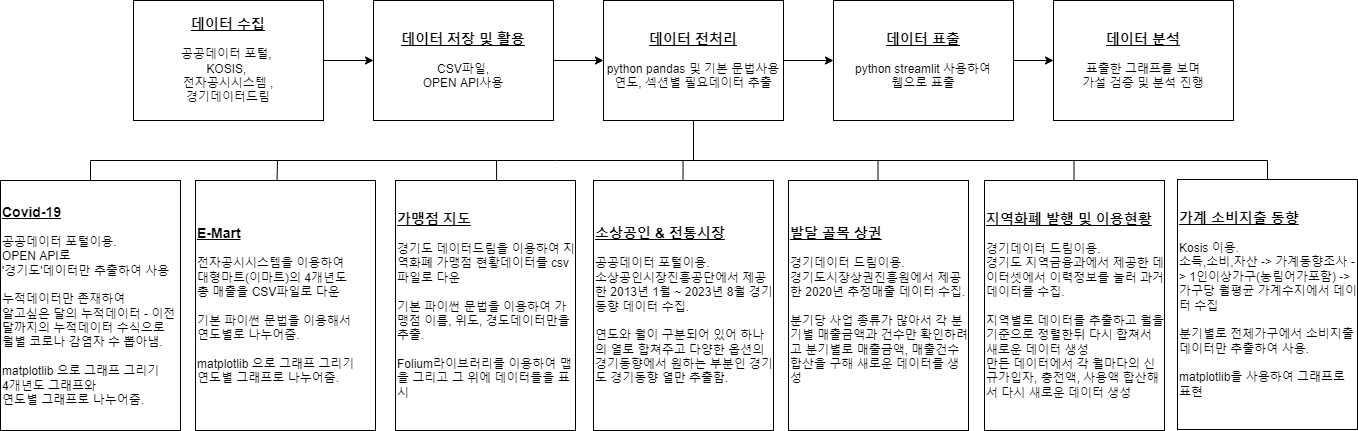

The diagram above was exported from draw.io. Its source (the exported page's mxGraphModel, read from the mxfile embedded in the PNG):
<mxGraphModel dx="1220" dy="747" grid="1" gridSize="10" guides="1" tooltips="1" connect="1" arrows="1" fold="1" page="1" pageScale="1" pageWidth="827" pageHeight="1169" math="0" shadow="0">
  <root>
    <mxCell id="0" />
    <mxCell id="1" parent="0" />
    <mxCell id="CaH2r9COycbesdo2TRp9-3" style="edgeStyle=orthogonalEdgeStyle;rounded=0;orthogonalLoop=1;jettySize=auto;html=1;exitX=1;exitY=0.5;exitDx=0;exitDy=0;entryX=0;entryY=0.5;entryDx=0;entryDy=0;" edge="1" parent="1" source="CaH2r9COycbesdo2TRp9-1" target="CaH2r9COycbesdo2TRp9-2">
      <mxGeometry relative="1" as="geometry" />
    </mxCell>
    <mxCell id="CaH2r9COycbesdo2TRp9-1" value="&lt;font style=&quot;font-size: 14px;&quot;&gt;&lt;b&gt;&lt;u&gt;데이터 수집&lt;br&gt;&lt;/u&gt;&lt;/b&gt;&lt;/font&gt;&lt;br&gt;공공데이터 포털, &lt;br&gt;KOSIS, &lt;br&gt;전자공시시스템 ,&lt;br&gt;경기데이터드림" style="rounded=0;whiteSpace=wrap;html=1;" vertex="1" parent="1">
      <mxGeometry x="178" y="40" width="190" height="120" as="geometry" />
    </mxCell>
    <mxCell id="CaH2r9COycbesdo2TRp9-5" style="edgeStyle=orthogonalEdgeStyle;rounded=0;orthogonalLoop=1;jettySize=auto;html=1;exitX=1;exitY=0.5;exitDx=0;exitDy=0;entryX=0;entryY=0.5;entryDx=0;entryDy=0;" edge="1" parent="1" source="CaH2r9COycbesdo2TRp9-2" target="CaH2r9COycbesdo2TRp9-4">
      <mxGeometry relative="1" as="geometry" />
    </mxCell>
    <mxCell id="CaH2r9COycbesdo2TRp9-2" value="&lt;font style=&quot;font-size: 14px;&quot;&gt;&lt;b&gt;&lt;u&gt;데이터 저장 및 활용&lt;br&gt;&lt;/u&gt;&lt;/b&gt;&lt;/font&gt;&lt;br&gt;CSV파일,&lt;br&gt;OPEN API사용" style="rounded=0;whiteSpace=wrap;html=1;" vertex="1" parent="1">
      <mxGeometry x="418" y="40" width="180" height="120" as="geometry" />
    </mxCell>
    <mxCell id="CaH2r9COycbesdo2TRp9-8" style="edgeStyle=orthogonalEdgeStyle;rounded=0;orthogonalLoop=1;jettySize=auto;html=1;exitX=1;exitY=0.5;exitDx=0;exitDy=0;entryX=0;entryY=0.5;entryDx=0;entryDy=0;" edge="1" parent="1" source="CaH2r9COycbesdo2TRp9-4" target="CaH2r9COycbesdo2TRp9-7">
      <mxGeometry relative="1" as="geometry" />
    </mxCell>
    <mxCell id="CaH2r9COycbesdo2TRp9-4" value="&lt;font style=&quot;font-size: 14px;&quot;&gt;&lt;b&gt;&lt;u&gt;데이터 전처리&lt;br&gt;&lt;/u&gt;&lt;/b&gt;&lt;/font&gt;&lt;br&gt;python pandas 및 기본 문법사용&lt;br&gt;연도, 섹션별 필요데이터 추출" style="rounded=0;whiteSpace=wrap;html=1;" vertex="1" parent="1">
      <mxGeometry x="648" y="40" width="180" height="120" as="geometry" />
    </mxCell>
    <mxCell id="CaH2r9COycbesdo2TRp9-30" style="edgeStyle=orthogonalEdgeStyle;shape=connector;rounded=0;orthogonalLoop=1;jettySize=auto;html=1;exitX=1;exitY=0.5;exitDx=0;exitDy=0;labelBackgroundColor=default;strokeColor=default;fontFamily=Helvetica;fontSize=11;fontColor=default;endArrow=classic;" edge="1" parent="1" source="CaH2r9COycbesdo2TRp9-7" target="CaH2r9COycbesdo2TRp9-29">
      <mxGeometry relative="1" as="geometry" />
    </mxCell>
    <mxCell id="CaH2r9COycbesdo2TRp9-7" value="&lt;font style=&quot;font-size: 14px;&quot;&gt;&lt;b&gt;&lt;u&gt;데이터 표출&lt;br&gt;&lt;/u&gt;&lt;/b&gt;&lt;/font&gt;&lt;br&gt;python streamlit 사용하여&lt;br&gt;웹으로 표출" style="rounded=0;whiteSpace=wrap;html=1;" vertex="1" parent="1">
      <mxGeometry x="878" y="40" width="180" height="120" as="geometry" />
    </mxCell>
    <mxCell id="CaH2r9COycbesdo2TRp9-9" value="&lt;span style=&quot;font-size: 14px;&quot;&gt;&lt;b&gt;&lt;u&gt;Covid-19&lt;br&gt;&lt;/u&gt;&lt;/b&gt;&lt;/span&gt;&lt;br&gt;공공데이터 포털이용.&lt;br&gt;OPEN API로&amp;nbsp;&lt;br&gt;'경기도'데이터만 추출하여 사용&lt;br&gt;&lt;br&gt;&lt;div style=&quot;&quot;&gt;누적데이터만 존재하여&lt;/div&gt;&lt;div style=&quot;&quot;&gt;알고싶은 달의 누적데이터 - 이전달까지의 누적데이터 수식으로&lt;/div&gt;&lt;div style=&quot;&quot;&gt;월별 코로나 감염자 수 뽑아냄.&lt;/div&gt;&lt;div style=&quot;&quot;&gt;&lt;br&gt;&lt;/div&gt;&lt;div style=&quot;&quot;&gt;matplotlib 으로 그래프 그리기&lt;/div&gt;&lt;div style=&quot;&quot;&gt;4개년도 그래프와&lt;/div&gt;&lt;div style=&quot;&quot;&gt;연도별 그래프로 나누어줌.&lt;/div&gt;" style="rounded=0;whiteSpace=wrap;html=1;align=left;" vertex="1" parent="1">
      <mxGeometry x="45" y="220" width="180" height="250" as="geometry" />
    </mxCell>
    <mxCell id="CaH2r9COycbesdo2TRp9-13" value="&lt;span style=&quot;font-size: 14px;&quot;&gt;&lt;b&gt;&lt;u&gt;E-Mart&lt;br&gt;&lt;/u&gt;&lt;/b&gt;&lt;/span&gt;&lt;br&gt;전자공시시스템을 이용하여&lt;br&gt;대형마트(이마트)의 4개년도&lt;br&gt;총 매출을 CSV파일로 다운&lt;br&gt;&lt;br&gt;기본 파이썬 문법을 이용해서&lt;br&gt;연도별로 나누어줌.&lt;br&gt;&lt;br&gt;&lt;div style=&quot;border-color: var(--border-color);&quot;&gt;matplotlib 으로 그래프 그리기&lt;/div&gt;&lt;div style=&quot;border-color: var(--border-color);&quot;&gt;연도별 그래프로 나누어줌.&lt;/div&gt;" style="rounded=0;whiteSpace=wrap;html=1;align=left;" vertex="1" parent="1">
      <mxGeometry x="240" y="220" width="180" height="250" as="geometry" />
    </mxCell>
    <mxCell id="CaH2r9COycbesdo2TRp9-16" value="" style="endArrow=none;html=1;rounded=0;labelBackgroundColor=default;strokeColor=default;fontFamily=Helvetica;fontSize=11;fontColor=default;shape=connector;entryX=0.5;entryY=1;entryDx=0;entryDy=0;exitX=0.5;exitY=0;exitDx=0;exitDy=0;" edge="1" parent="1" source="CaH2r9COycbesdo2TRp9-9" target="CaH2r9COycbesdo2TRp9-4">
      <mxGeometry width="50" height="50" relative="1" as="geometry">
        <mxPoint x="930" y="450" as="sourcePoint" />
        <mxPoint x="980" y="400" as="targetPoint" />
        <Array as="points">
          <mxPoint x="135" y="200" />
          <mxPoint x="600" y="200" />
          <mxPoint x="738" y="200" />
        </Array>
      </mxGeometry>
    </mxCell>
    <mxCell id="CaH2r9COycbesdo2TRp9-17" value="" style="endArrow=none;html=1;rounded=0;labelBackgroundColor=default;strokeColor=default;fontFamily=Helvetica;fontSize=11;fontColor=default;shape=connector;exitX=0.453;exitY=-0.001;exitDx=0;exitDy=0;exitPerimeter=0;" edge="1" parent="1" source="CaH2r9COycbesdo2TRp9-13">
      <mxGeometry width="50" height="50" relative="1" as="geometry">
        <mxPoint x="330" y="230" as="sourcePoint" />
        <mxPoint x="322" y="200" as="targetPoint" />
      </mxGeometry>
    </mxCell>
    <mxCell id="CaH2r9COycbesdo2TRp9-18" value="&lt;span style=&quot;font-size: 14px;&quot;&gt;&lt;b&gt;&lt;u&gt;가맹점 지도&lt;br&gt;&lt;/u&gt;&lt;/b&gt;&lt;/span&gt;&lt;br&gt;&lt;div&gt;경기도 데이터드림을 이용하여 지역화폐 가맹점 현황데이터를 csv파일로 다운&lt;/div&gt;&lt;div&gt;&lt;br&gt;&lt;/div&gt;&lt;div&gt;기본 파이썬 문법을 이용하여 가맹점 이름, 위도, 경도데이터만을 추출.&lt;/div&gt;&lt;div&gt;&lt;br&gt;&lt;/div&gt;&lt;div&gt;Folium라이브러리를 이용하여 맵을 그리고 그 위에 데이터들을 표시&lt;/div&gt;" style="rounded=0;whiteSpace=wrap;html=1;align=left;" vertex="1" parent="1">
      <mxGeometry x="440" y="220" width="180" height="250" as="geometry" />
    </mxCell>
    <mxCell id="CaH2r9COycbesdo2TRp9-19" value="&lt;span style=&quot;font-size: 14px;&quot;&gt;&lt;b&gt;&lt;u&gt;소상공인 &amp;amp; 전통시장&lt;br&gt;&lt;/u&gt;&lt;/b&gt;&lt;/span&gt;&lt;br&gt;&lt;div&gt;공공데이터 포털이용.&lt;/div&gt;&lt;div&gt;소상공인시장진흥공단에서 제공한 2013년 1월 ~ 2023년 8월 경기동향 데이터 수집.&lt;br&gt;&lt;/div&gt;&lt;div&gt;&lt;br&gt;&lt;/div&gt;&lt;div&gt;연도와 월이 구분되어 있어 하나의 열로 합쳐주고 다양한 옵션의 경기동향에서 원하는 부분인 경기도 경기동향 열만 추출함.&lt;/div&gt;" style="rounded=0;whiteSpace=wrap;html=1;align=left;" vertex="1" parent="1">
      <mxGeometry x="638" y="220" width="180" height="250" as="geometry" />
    </mxCell>
    <mxCell id="CaH2r9COycbesdo2TRp9-20" value="&lt;span style=&quot;font-size: 14px;&quot;&gt;&lt;b&gt;&lt;u&gt;발달 골목 상권&lt;br&gt;&lt;/u&gt;&lt;/b&gt;&lt;/span&gt;&lt;br&gt;&lt;div&gt;경기데이터 드림이용.&lt;/div&gt;&lt;div&gt;경기도시장상권진흥원에서 제공한 2020년 추정매출 데이터 수집.&lt;br&gt;&lt;/div&gt;&lt;div&gt;&lt;br&gt;&lt;/div&gt;&lt;div&gt;분기당 사업 종류가 많아서 각 분기별 매출금액과 건수만 확인하려고&amp;nbsp;분기별로 매출금액, 매출건수 합산을 구해 새로운 데이터를 생성&lt;/div&gt;" style="rounded=0;whiteSpace=wrap;html=1;align=left;" vertex="1" parent="1">
      <mxGeometry x="833" y="220" width="180" height="250" as="geometry" />
    </mxCell>
    <mxCell id="CaH2r9COycbesdo2TRp9-21" value="&lt;span style=&quot;font-size: 14px;&quot;&gt;&lt;b&gt;&lt;u&gt;지역화폐 발행 및 이용현황&lt;br&gt;&lt;/u&gt;&lt;/b&gt;&lt;/span&gt;&lt;br&gt;&lt;div&gt;경기데이터 드림이용.&lt;/div&gt;&lt;div&gt;경기도 지역금융과에서 제공한 데이터셋에서 이력정보를 눌러 과거 데이터를 수집.&lt;br&gt;&lt;/div&gt;&lt;div&gt;&lt;br&gt;&lt;/div&gt;&lt;div&gt;지역별로 데이터를 추출하고 월을 기준으로 정렬한뒤 다시 합쳐서 새로운 데이터 생성&lt;/div&gt;&lt;div&gt;만든 데이터에서 각 월마다의 신규가입자, 충전액, 사용액 합산해서 다시 새로운 데이터 생성&lt;br&gt;&lt;/div&gt;" style="rounded=0;whiteSpace=wrap;html=1;align=left;" vertex="1" parent="1">
      <mxGeometry x="1029" y="220" width="180" height="250" as="geometry" />
    </mxCell>
    <mxCell id="CaH2r9COycbesdo2TRp9-22" value="&lt;span style=&quot;font-size: 14px;&quot;&gt;&lt;b&gt;&lt;u&gt;가계 소비지출 동향&lt;br&gt;&lt;/u&gt;&lt;/b&gt;&lt;/span&gt;&lt;br&gt;&lt;div&gt;Kosis 이용.&lt;/div&gt;&lt;div&gt;소득,소비,자산 -&amp;gt; 가계동향조사 -&amp;gt; 1인이상가구(농림어가포함) -&amp;gt; 가구당 월평균 가계수지에서 데이터 수집&lt;/div&gt;&lt;div&gt;&lt;br&gt;&lt;/div&gt;&lt;div&gt;분기별로 전체가구에서 소비지출 데이터만 추출하여 사용.&lt;/div&gt;&lt;div&gt;&lt;br&gt;&lt;/div&gt;&lt;div&gt;matplotlib을 사용하여 그래프로 표현&lt;/div&gt;" style="rounded=0;whiteSpace=wrap;html=1;align=left;" vertex="1" parent="1">
      <mxGeometry x="1222" y="219" width="180" height="250" as="geometry" />
    </mxCell>
    <mxCell id="CaH2r9COycbesdo2TRp9-23" value="" style="endArrow=none;html=1;rounded=0;labelBackgroundColor=default;strokeColor=default;fontFamily=Helvetica;fontSize=11;fontColor=default;shape=connector;exitX=0.562;exitY=-0.001;exitDx=0;exitDy=0;exitPerimeter=0;" edge="1" parent="1" source="CaH2r9COycbesdo2TRp9-18">
      <mxGeometry width="50" height="50" relative="1" as="geometry">
        <mxPoint x="540" y="220" as="sourcePoint" />
        <mxPoint x="541" y="200" as="targetPoint" />
      </mxGeometry>
    </mxCell>
    <mxCell id="CaH2r9COycbesdo2TRp9-24" value="" style="endArrow=none;html=1;rounded=0;labelBackgroundColor=default;strokeColor=default;fontFamily=Helvetica;fontSize=11;fontColor=default;shape=connector;exitX=0.5;exitY=0;exitDx=0;exitDy=0;entryX=0.5;entryY=1;entryDx=0;entryDy=0;" edge="1" parent="1" source="CaH2r9COycbesdo2TRp9-22" target="CaH2r9COycbesdo2TRp9-4">
      <mxGeometry width="50" height="50" relative="1" as="geometry">
        <mxPoint x="550" y="210" as="sourcePoint" />
        <mxPoint x="600" y="160" as="targetPoint" />
        <Array as="points">
          <mxPoint x="1312" y="200" />
          <mxPoint x="738" y="200" />
        </Array>
      </mxGeometry>
    </mxCell>
    <mxCell id="CaH2r9COycbesdo2TRp9-26" value="" style="endArrow=none;html=1;rounded=0;labelBackgroundColor=default;strokeColor=default;fontFamily=Helvetica;fontSize=11;fontColor=default;shape=connector;exitX=0.562;exitY=-0.001;exitDx=0;exitDy=0;exitPerimeter=0;" edge="1" parent="1">
      <mxGeometry width="50" height="50" relative="1" as="geometry">
        <mxPoint x="727.52" y="220" as="sourcePoint" />
        <mxPoint x="727.52" y="200" as="targetPoint" />
      </mxGeometry>
    </mxCell>
    <mxCell id="CaH2r9COycbesdo2TRp9-27" value="" style="endArrow=none;html=1;rounded=0;labelBackgroundColor=default;strokeColor=default;fontFamily=Helvetica;fontSize=11;fontColor=default;shape=connector;exitX=0.562;exitY=-0.001;exitDx=0;exitDy=0;exitPerimeter=0;" edge="1" parent="1">
      <mxGeometry width="50" height="50" relative="1" as="geometry">
        <mxPoint x="922.52" y="220" as="sourcePoint" />
        <mxPoint x="922.52" y="200" as="targetPoint" />
      </mxGeometry>
    </mxCell>
    <mxCell id="CaH2r9COycbesdo2TRp9-28" value="" style="endArrow=none;html=1;rounded=0;labelBackgroundColor=default;strokeColor=default;fontFamily=Helvetica;fontSize=11;fontColor=default;shape=connector;exitX=0.562;exitY=-0.001;exitDx=0;exitDy=0;exitPerimeter=0;" edge="1" parent="1">
      <mxGeometry width="50" height="50" relative="1" as="geometry">
        <mxPoint x="1118.52" y="220" as="sourcePoint" />
        <mxPoint x="1118.52" y="200" as="targetPoint" />
      </mxGeometry>
    </mxCell>
    <mxCell id="CaH2r9COycbesdo2TRp9-29" value="&lt;font style=&quot;font-size: 14px;&quot;&gt;&lt;b&gt;&lt;u&gt;데이터 분석&lt;br&gt;&lt;/u&gt;&lt;/b&gt;&lt;/font&gt;&lt;br&gt;표출한 그래프를 보며&lt;br&gt;가설 검증 및 분석 진행" style="rounded=0;whiteSpace=wrap;html=1;" vertex="1" parent="1">
      <mxGeometry x="1098" y="40" width="180" height="120" as="geometry" />
    </mxCell>
  </root>
</mxGraphModel>